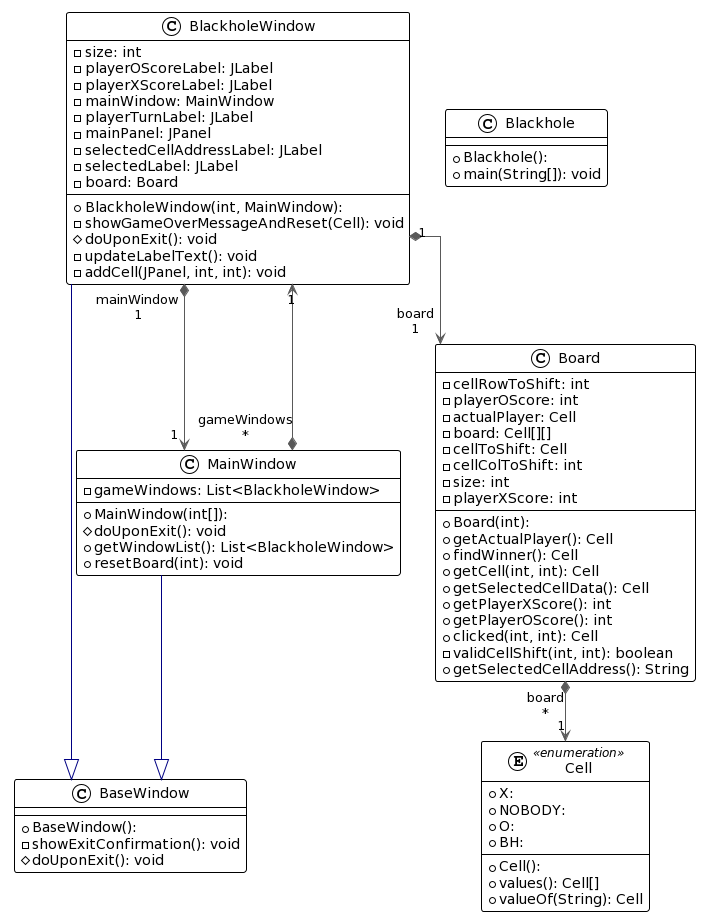

The diagram above was rendered by PlantUML. Its source (embedded in the PNG):
@startuml
!theme plain
top to bottom direction
skinparam linetype ortho

class BaseWindow {
  + BaseWindow(): 
  - showExitConfirmation(): void
  # doUponExit(): void
}
class Blackhole {
  + Blackhole(): 
  + main(String[]): void
}
class BlackholeWindow {
  + BlackholeWindow(int, MainWindow): 
  - size: int
  - playerOScoreLabel: JLabel
  - playerXScoreLabel: JLabel
  - mainWindow: MainWindow
  - playerTurnLabel: JLabel
  - mainPanel: JPanel
  - selectedCellAddressLabel: JLabel
  - selectedLabel: JLabel
  - board: Board
  - showGameOverMessageAndReset(Cell): void
  # doUponExit(): void
  - updateLabelText(): void
  - addCell(JPanel, int, int): void
}
class Board {
  + Board(int): 
  - cellRowToShift: int
  - playerOScore: int
  - actualPlayer: Cell
  - board: Cell[][]
  - cellToShift: Cell
  - cellColToShift: int
  - size: int
  - playerXScore: int
  + getActualPlayer(): Cell
  + findWinner(): Cell
  + getCell(int, int): Cell
  + getSelectedCellData(): Cell
  + getPlayerXScore(): int
  + getPlayerOScore(): int
  + clicked(int, int): Cell
  - validCellShift(int, int): boolean
  + getSelectedCellAddress(): String
}
enum Cell << enumeration >> {
  + Cell(): 
  + X: 
  + NOBODY: 
  + O: 
  + BH: 
  + values(): Cell[]
  + valueOf(String): Cell
}
class MainWindow {
  + MainWindow(int[]): 
  - gameWindows: List<BlackholeWindow>
  # doUponExit(): void
  + getWindowList(): List<BlackholeWindow>
  + resetBoard(int): void
}

BlackholeWindow  -[#000082,plain]-^  BaseWindow      
BlackholeWindow "1" *-[#595959,plain]-> "board\n1" Board           
BlackholeWindow "1" *-[#595959,plain]-> "mainWindow\n1" MainWindow      
Board           "1" *-[#595959,plain]-> "board\n*" Cell            
MainWindow       -[#000082,plain]-^  BaseWindow      
MainWindow      "1" *-[#595959,plain]-> "gameWindows\n*" BlackholeWindow
@enduml